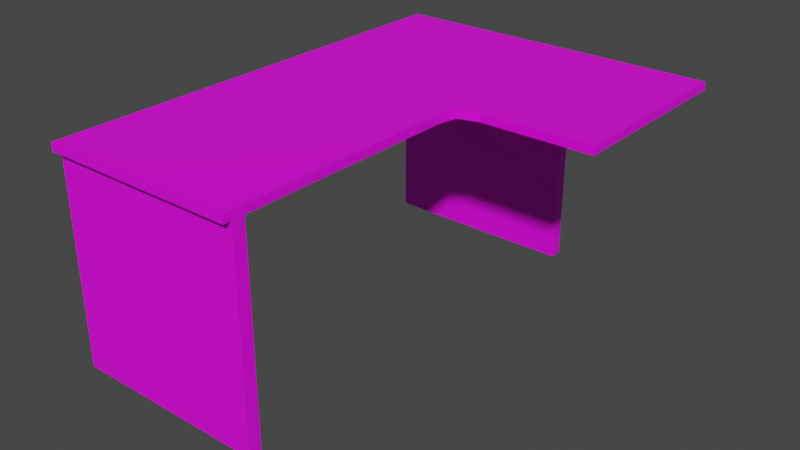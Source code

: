 # Source: desk.blend  (saved by Blender 3.4.6; exported with 4.5.12 LTS)
import bpy
from mathutils import Matrix  # noqa: F401  (used for matrix-valued properties, if any)

bpy.ops.wm.read_factory_settings(use_empty=True)
scene = bpy.context.scene
scene.name = 'Scene'

# ---- collections
col_collection = bpy.data.collections.new('Collection'); scene.collection.children.link(col_collection)

# ---- images (referenced by path relative to the original .blend; pixels are not part of the script)
import os
ASSET_DIR = os.environ.get("B2B_ASSET_DIR", "")  # directory of the original .blend (textures are referenced by path, not embedded)
HERE = os.path.dirname(os.path.abspath(__file__))  # packed textures are extracted next to this script under _unpacked/

def load_image(name, relpath, width, height, colorspace="sRGB"):
    """Load a texture the original file referenced (path relative to the .blend, or extracted next to this script)."""
    p = next((c for c in (os.path.join(HERE, relpath), os.path.join(ASSET_DIR, relpath)) if relpath and os.path.exists(c)), "")
    if p:
        img = bpy.data.images.load(p, check_existing=True)
        img.name = name
    else:  # same state as the original file: an image datablock whose file is absent (Cycles renders it pink)
        img = bpy.data.images.new(name, width, height)
        img.source = "FILE"
        img.filepath = "//" + (relpath or name)
    img.colorspace_settings.name = colorspace
    return img
img_wood1_jpg_001 = load_image('Wood1.jpg.001', 'Wood1.jpg', 1024, 1024, 'sRGB')

# ---- materials (node trees are filled in below, after node groups)
mat_material = bpy.data.materials.new('Material')
mat_material.alpha_threshold = 0.0
mat_material.use_transparent_shadow = False
mat_material.diffuse_color = (0.2079, 0.07458, 0.01873, 1.0)
mat_material.roughness = 0.5
mat_material.line_color = (0.0, 0.0, 0.0, 1.0)

# ---- material node trees
mat_material.use_nodes = True; mat_material.node_tree.nodes.clear()
_N = mat_material.node_tree.nodes; _L = mat_material.node_tree.links
n0 = _N.new('ShaderNodeOutputMaterial'); n0.name = 'Material Output'; n0.location = (300, 300)
n1 = _N.new('ShaderNodeBsdfPrincipled'); n1.name = 'Principled BSDF'; n1.location = (10, 300)
n1.distribution = 'GGX'
n1.subsurface_method = 'RANDOM_WALK_SKIN'
n1.inputs[3].default_value = 1.45
n1.inputs[27].default_value = (0.0, 0.0, 0.0, 1.0)
n1.inputs[28].default_value = 1.0
n2 = _N.new('ShaderNodeTexImage'); n2.name = 'Image Texture'; n2.location = (-348, 239)
n2.image = img_wood1_jpg_001
_L.new(n1.outputs[0], n0.inputs[0])
_L.new(n2.outputs[0], n1.inputs[0])
n0.is_active_output = True

# ---- world
world_world = bpy.data.worlds.new('World'); scene.world = world_world
world_world.use_nodes = True; world_world.node_tree.nodes.clear()
_N = world_world.node_tree.nodes; _L = world_world.node_tree.links
n0 = _N.new('ShaderNodeOutputWorld'); n0.name = 'World Output'; n0.location = (300, 300)
n1 = _N.new('ShaderNodeBackground'); n1.name = 'Background'; n1.location = (10, 300)
n1.inputs[0].default_value = (0.05088, 0.05088, 0.05088, 1.0)
_L.new(n1.outputs[0], n0.inputs[0])
n0.is_active_output = True
world_world.color = (0.05088, 0.05088, 0.05088)
world_world.use_sun_shadow = False
world_world.sun_shadow_jitter_overblur = 0.0

# ---- meshes
me_cube = bpy.data.meshes.new('Cube')
me_cube.from_pydata([(1.0, 0.6444, 1.0), (1.0, 0.6444, -1.0), (1.0, -0.5321, 1.0), (1.0, -0.5321, -1.0), (-4.007, 0.6444, 1.0), (-4.007, 0.6444, -1.0), (-4.007, -0.5321, 1.0), (-4.007, -0.5321, -1.0), (-4.007, -0.5321, 1.077), (-4.007, 0.6444, 1.077), (-4.007, 1.41, 1.0), (1.0, 1.41, 1.0), (-4.007, 1.41, 1.077), (1.0, 1.41, 1.077), (1.0, -45.33, 1.0), (-4.007, -45.33, 1.0), (1.0, -45.33, 1.077), (-4.007, -45.33, 1.077), (-4.007, -44.52, 1.077), (1.0, -44.52, 1.077), (-4.007, -44.52, 1.0), (1.0, -44.52, 1.0), (1.0, -43.25, 1.077), (-4.007, -43.25, 1.077), (-4.007, -43.25, 1.0), (1.0, -43.25, 1.0), (-4.007, -43.25, -0.9829), (-4.007, -44.52, -0.9829), (1.0, -43.25, -0.9829), (1.0, -44.52, -0.9829), (1.098, -18.77, 1.077), (-4.007, -18.18, 1.077), (-4.007, -18.18, 1.0), (1.098, -18.77, 1.0), (4.379, 0.6444, 1.0), (4.379, -0.5321, 1.0), (4.379, 0.6444, 1.077), (4.379, -0.5321, 1.077), (4.379, 1.41, 1.0), (4.379, 1.41, 1.077), (4.379, -18.18, 1.077), (4.379, -18.18, 1.0), (-4.007, -20.65, 1.077), (-4.007, -20.65, 1.0), (1.0, -20.65, 1.0), (1.0, -20.65, 1.077), (1.6, -0.5321, 1.0), (1.6, 0.6444, 1.0), (1.6, 1.41, 1.077), (1.6, -18.18, 1.0), (1.6, 1.41, 1.0), (1.6, -18.18, 1.077), (-3.872, -43.49, -0.007712), (-3.872, -43.49, 1.016), (-3.872, -0.3771, -0.007712), (-3.872, -0.3771, 1.016), (-3.744, -43.49, -0.007712), (-3.744, -43.49, 1.016), (-3.744, -0.3771, -0.007712), (-3.744, -0.3771, 1.016)], [], [(49, 46, 35, 41), (3, 2, 6, 7), (7, 6, 4, 5), (5, 1, 3, 7), (1, 0, 2, 3), (5, 4, 0, 1), (8, 31, 30, 13, 12, 9), (4, 9, 12, 10), (19, 18, 17, 16), (4, 6, 8, 9), (11, 10, 12, 13), (51, 40, 39, 48), (0, 4, 10, 11), (15, 14, 16, 17), (18, 20, 15, 17), (20, 21, 14, 15), (21, 19, 16, 14), (25, 22, 19, 21), (21, 20, 27, 29), (23, 24, 20, 18), (22, 23, 18, 19), (45, 42, 23, 22), (42, 43, 24, 23), (43, 44, 25, 24), (44, 45, 22, 25), (26, 28, 29, 27), (25, 21, 29, 28), (24, 25, 28, 26), (20, 24, 26, 27), (46, 47, 34, 35), (6, 2, 33, 32), (8, 6, 32, 31), (35, 34, 36, 37), (36, 34, 38, 39), (35, 37, 40, 41), (47, 50, 38, 34), (50, 48, 39, 38), (51, 49, 41, 40), (33, 30, 45, 44), (32, 33, 44, 43), (31, 32, 43, 42), (30, 31, 42, 45), (30, 33, 49, 51), (11, 13, 48, 50), (13, 30, 51, 48), (0, 11, 50, 47), (2, 0, 47, 46), (33, 2, 46, 49), (52, 53, 55, 54), (54, 55, 59, 58), (58, 59, 57, 56), (56, 57, 53, 52), (54, 58, 56, 52), (59, 55, 53, 57)])
_uv = me_cube.uv_layers.new(name='UVMap')
_uv.uv.foreach_set('vector', [0.625, 0.75, 0.625, 0.75, 0.625, 0.75, 0.625, 0.75, 0.375, 0.75, 0.625, 0.75, 0.625, 1.0, 0.375, 1.0, 0.375, 0.0, 0.625, 0.0, 0.625, 0.25, 0.375, 0.25, 0.125, 0.5, 0.375, 0.5, 0.375, 0.75, 0.125, 0.75, 0.375, 0.5, 0.625, 0.5, 0.625, 0.75, 0.375, 0.75, 0.375, 0.25, 0.625, 0.25, 0.625, 0.5, 0.375, 0.5, 0.2838, 0.3422, 0.2643, 0.001324, 0.0004238, 0.005153, -0.0009153, 0.4421, 0.2238, 0.4421, 0.2862, 0.4373, 0.625, 0.25, 0.625, 0.25, 0.625, 0.25, 0.625, 0.25, 0.625, 0.689, 0.9995, 0.6909, 0.9999, 0.7103, 0.625, 0.7046, 0.625, 0.25, 0.625, 0.0, 0.625, 0.0, 0.625, 0.25, 0.625, 0.5, 0.625, 0.25, 0.625, 0.25, 0.625, 0.5, 0.5312, 0.7516, 0.625, 0.75, 0.6164, 0.1304, 0.5338, 0.1246, 0.625, 0.5, 0.625, 0.25, 0.625, 0.25, 0.625, 0.5, 0.625, 1.0, 0.625, 0.75, 0.625, 0.75, 0.625, 1.0, 0.625, 0.0, 0.625, 0.0, 0.625, 0.0, 0.625, 0.0, 0.625, 1.0, 0.625, 0.75, 0.625, 0.75, 0.625, 1.0, 0.625, 0.75, 0.625, 0.75, 0.625, 0.75, 0.625, 0.75, 0.625, 0.75, 0.625, 0.75, 0.625, 0.75, 0.625, 0.75, 0.625, 0.75, 0.625, 1.0, 0.625, 1.0, 0.625, 0.75, 0.625, 0.0, 0.625, 0.0, 0.625, 0.0, 0.625, 0.0, 0.625, 0.6485, 0.9999, 0.6504, 0.9999, 0.6868, 0.625, 0.683, 0.625, -0.00348, 1.001, 0.004393, 0.9999, 0.6485, 0.625, 0.6489, 0.625, 0.0, 0.625, 0.0, 0.625, 0.0, 0.625, 0.0, 0.625, 1.0, 0.625, 0.75, 0.625, 0.75, 0.625, 1.0, 0.625, 0.75, 0.625, 0.75, 0.625, 0.75, 0.625, 0.75, 0.625, 1.0, 0.625, 0.75, 0.625, 0.75, 0.625, 1.0, 0.625, 0.75, 0.625, 0.75, 0.625, 0.75, 0.625, 0.75, 0.007983, 0.9954, 0.004883, 0.02161, 0.999, 0.02161, 0.9959, 0.9974, 0.625, 0.0, 0.625, 0.0, 0.625, 0.0, 0.625, 0.0, 0.625, 0.75, 0.625, 0.5, 0.625, 0.5, 0.625, 0.75, 0.625, 1.0, 0.625, 0.75, 0.625, 0.75, 0.625, 1.0, 0.625, 0.0, 0.625, 0.0, 0.625, 0.0, 0.625, 0.0, 0.625, 0.75, 0.625, 0.5, 0.625, 0.5, 0.625, 0.75, 0.625, 0.5, 0.625, 0.5, 0.625, 0.5, 0.625, 0.5, 0.625, 0.75, 0.625, 0.75, 0.625, 0.75, 0.625, 0.75, 0.625, 0.5, 0.625, 0.5, 0.625, 0.5, 0.625, 0.5, 0.625, 0.5, 0.625, 0.5, 0.625, 0.5, 0.625, 0.5, 0.625, 0.75, 0.625, 0.75, 0.625, 0.75, 0.625, 0.75, 0.625, 0.75, 0.625, 0.75, 0.625, 0.75, 0.625, 0.75, 0.625, 1.0, 0.625, 0.75, 0.625, 0.75, 0.625, 1.0, 0.625, 0.0, 0.625, 0.0, 0.625, 0.0, 0.625, 0.0, 0.6521, 0.6342, 0.8741, 0.6402, 0.903, 0.7259, 0.6503, 0.7186, 0.625, 0.75, 0.625, 0.75, 0.625, 0.75, 0.625, 0.75, 0.625, 0.5, 0.625, 0.5, 0.625, 0.5, 0.625, 0.5, 0.413, 0.002159, 0.4212, 0.6843, 0.4537, 0.6846, 0.439, 0.002011, 0.625, 0.5, 0.625, 0.5, 0.625, 0.5, 0.625, 0.5, 0.625, 0.75, 0.625, 0.5, 0.625, 0.5, 0.625, 0.75, 0.625, 0.75, 0.625, 0.75, 0.625, 0.75, 0.625, 0.75, 0.375, 0.0, 0.625, 0.0, 0.625, 0.25, 0.375, 0.25, 0.375, 0.25, 0.625, 0.25, 0.625, 0.5, 0.375, 0.5, 0.375, 0.5, 0.625, 0.5, 0.625, 0.75, 0.375, 0.75, 0.375, 0.75, 0.625, 0.75, 0.625, 1.0, 0.375, 1.0, 0.125, 0.5, 0.375, 0.5, 0.375, 0.75, 0.125, 0.75, 0.625, 0.5, 0.875, 0.5, 0.875, 0.75, 0.625, 0.75])
me_cube.materials.append(mat_material)
me_cube.use_mirror_vertex_groups = False
me_cube.update()

# ---- objects
ob_cube = bpy.data.objects.new('Cube', me_cube)

# ---- transforms, parenting, visibility, modifiers, constraints
ob_cube.location = (0.0, 5.174, 2.627)
ob_cube.scale = (1.0, 0.2469, 2.64)
ob_cube.lock_rotations_4d = False
ob_cube.empty_display_type = 'ARROWS'
ob_cube.lineart.crease_threshold = 0.0

# ---- collection membership
col_collection.objects.link(ob_cube)

# ---- scene / render settings (as saved in the file)
scene.frame_start = 1; scene.frame_end = 250; scene.frame_set(1)
scene.render.engine = 'BLENDER_EEVEE_NEXT'
scene.cycles.sampling_pattern = 'TABULATED_SOBOL'
scene.cycles.use_light_tree = False
scene.view_settings.view_transform = 'Filmic'
bpy.context.view_layer.update()

# ---- added for rendering (the .blend has no active camera and no usable light): camera, sun
cam_auto = bpy.data.cameras.new('AutoCamera')
cam_auto.lens = 50.0
cam_auto.sensor_width = 36.0
cam_auto.clip_end = 1000.0
ob_auto_camera = bpy.data.objects.new('AutoCamera', cam_auto)
scene.collection.objects.link(ob_auto_camera)
ob_auto_camera.location = (14.3278, -17.2197, 14.0421)
ob_auto_camera.rotation_euler = (1.09748, -7.21219e-08, 0.694738)
scene.camera = ob_auto_camera
light_auto_sun = bpy.data.lights.new('AutoSun', 'SUN')
light_auto_sun.energy = 3.0
light_auto_sun.angle = 0.0523599
ob_auto_sun = bpy.data.objects.new('AutoSun', light_auto_sun)
scene.collection.objects.link(ob_auto_sun)
ob_auto_sun.rotation_euler = (0.872665, 0.174533, 0.523599)
bpy.context.view_layer.update()
